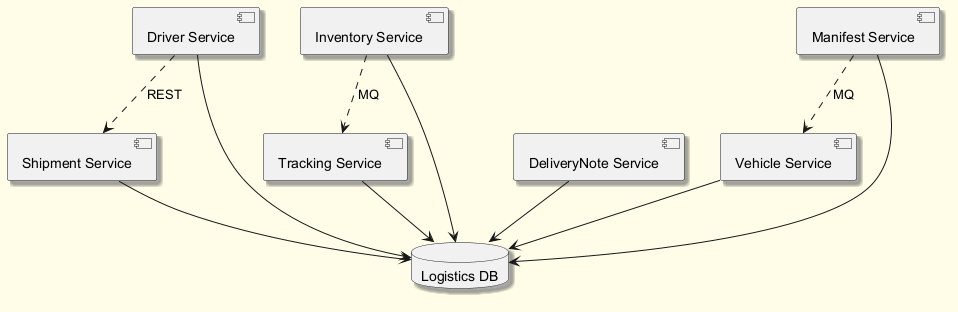

The diagram above was rendered by PlantUML. Its source (embedded in the PNG):
@startuml
skinparam backgroundColor #FFFDE7
skinparam classBackgroundColor #FFF9C4
skinparam classBorderColor #F57F17
skinparam shadowing true
component "Vehicle Service" as C_VehicleService
component "Shipment Service" as C_ShipmentService
component "Tracking Service" as C_TrackingService
component "DeliveryNote Service" as C_DeliveryNoteService
component "Manifest Service" as C_ManifestService
component "Driver Service" as C_DriverService
component "Inventory Service" as C_InventoryService
database "Logistics DB" as DB_logistics
C_VehicleService --> DB_logistics
C_ShipmentService --> DB_logistics
C_TrackingService --> DB_logistics
C_DeliveryNoteService --> DB_logistics
C_ManifestService --> DB_logistics
C_DriverService --> DB_logistics
C_InventoryService --> DB_logistics
C_ManifestService ..> C_VehicleService : MQ
C_DriverService ..> C_ShipmentService : REST
C_InventoryService ..> C_TrackingService : MQ
@enduml